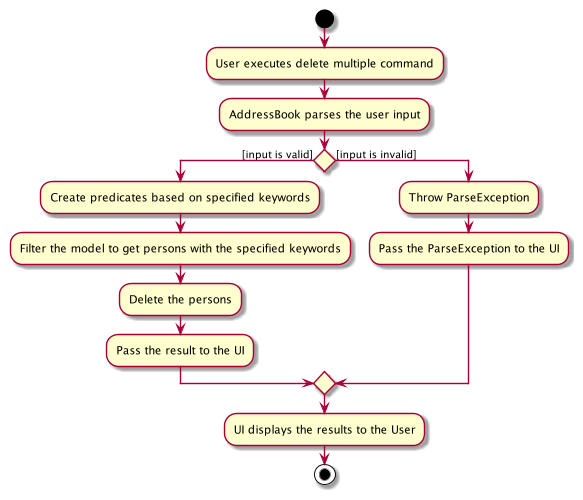

The diagram above was rendered by PlantUML. Its source (embedded in the PNG):
@startuml
scale max 500 height

start

:User executes delete multiple command;
:AddressBook parses the user input;
if () then ([input is valid])
    :Create predicates based on specified keywords;
    :Filter the model to get persons with the specified keywords;
    :Delete the persons;
    :Pass the result to the UI;
else ([input is invalid])
    :Throw ParseException;
    :Pass the ParseException to the UI;
endif
:UI displays the results to the User;

stop
@enduml